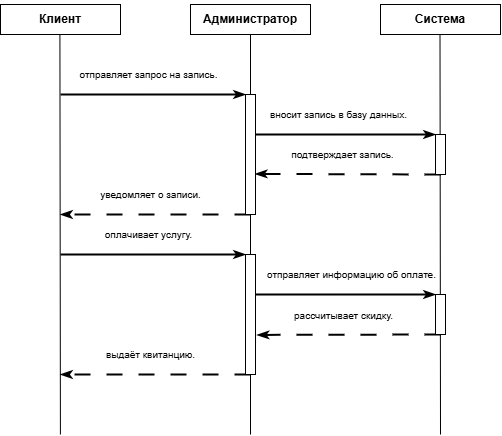

The diagram above was exported from draw.io. Its source (the exported page's mxGraphModel, read from the mxfile embedded in the PNG):
<mxGraphModel dx="395" dy="542" grid="1" gridSize="10" guides="1" tooltips="1" connect="1" arrows="1" fold="1" page="1" pageScale="1" pageWidth="827" pageHeight="1169" math="0" shadow="0">
  <root>
    <mxCell id="0" />
    <mxCell id="1" parent="0" />
    <mxCell id="YIptKxTYCtXxLm6eZtxN-1" value="&lt;p data-pm-slice=&quot;1 1 [&amp;quot;ordered_list&amp;quot;,{&amp;quot;spread&amp;quot;:false,&amp;quot;startingNumber&amp;quot;:1,&amp;quot;start&amp;quot;:686,&amp;quot;end&amp;quot;:1026},&amp;quot;regular_list_item&amp;quot;,{&amp;quot;start&amp;quot;:686,&amp;quot;end&amp;quot;:805}]&quot;&gt;&lt;strong&gt;Клиент&lt;/strong&gt;&lt;/p&gt;" style="rounded=0;whiteSpace=wrap;html=1;" vertex="1" parent="1">
      <mxGeometry x="90" y="190" width="120" height="30" as="geometry" />
    </mxCell>
    <mxCell id="YIptKxTYCtXxLm6eZtxN-2" value="&lt;p data-pm-slice=&quot;1 1 [&amp;quot;ordered_list&amp;quot;,{&amp;quot;spread&amp;quot;:false,&amp;quot;startingNumber&amp;quot;:1,&amp;quot;start&amp;quot;:686,&amp;quot;end&amp;quot;:1026},&amp;quot;regular_list_item&amp;quot;,{&amp;quot;start&amp;quot;:686,&amp;quot;end&amp;quot;:805}]&quot;&gt;&lt;strong&gt;Администратор&lt;/strong&gt;&lt;/p&gt;" style="rounded=0;whiteSpace=wrap;html=1;" vertex="1" parent="1">
      <mxGeometry x="280" y="190" width="120" height="30" as="geometry" />
    </mxCell>
    <mxCell id="YIptKxTYCtXxLm6eZtxN-3" value="&lt;p data-pm-slice=&quot;1 1 [&amp;quot;ordered_list&amp;quot;,{&amp;quot;spread&amp;quot;:false,&amp;quot;startingNumber&amp;quot;:1,&amp;quot;start&amp;quot;:686,&amp;quot;end&amp;quot;:1026},&amp;quot;regular_list_item&amp;quot;,{&amp;quot;start&amp;quot;:686,&amp;quot;end&amp;quot;:805}]&quot;&gt;&lt;strong&gt;Система&lt;/strong&gt;&lt;/p&gt;" style="rounded=0;whiteSpace=wrap;html=1;" vertex="1" parent="1">
      <mxGeometry x="470" y="190" width="120" height="30" as="geometry" />
    </mxCell>
    <mxCell id="YIptKxTYCtXxLm6eZtxN-4" value="" style="endArrow=none;html=1;rounded=0;entryX=0.5;entryY=1;entryDx=0;entryDy=0;" edge="1" parent="1" target="YIptKxTYCtXxLm6eZtxN-2">
      <mxGeometry width="50" height="50" relative="1" as="geometry">
        <mxPoint x="340" y="620" as="sourcePoint" />
        <mxPoint x="450" y="400" as="targetPoint" />
      </mxGeometry>
    </mxCell>
    <mxCell id="YIptKxTYCtXxLm6eZtxN-5" value="" style="endArrow=classicThin;html=1;strokeWidth=2;rounded=0;endFill=1;entryX=0;entryY=0;entryDx=0;entryDy=0;" edge="1" parent="1" target="YIptKxTYCtXxLm6eZtxN-29">
      <mxGeometry width="50" height="50" relative="1" as="geometry">
        <mxPoint x="150" y="280" as="sourcePoint" />
        <mxPoint x="340" y="280" as="targetPoint" />
      </mxGeometry>
    </mxCell>
    <mxCell id="YIptKxTYCtXxLm6eZtxN-9" value="&lt;p data-pm-slice=&quot;1 1 [&amp;quot;ordered_list&amp;quot;,{&amp;quot;spread&amp;quot;:true,&amp;quot;startingNumber&amp;quot;:1,&amp;quot;start&amp;quot;:687,&amp;quot;end&amp;quot;:1342},&amp;quot;regular_list_item&amp;quot;,{&amp;quot;start&amp;quot;:687,&amp;quot;end&amp;quot;:930},&amp;quot;list&amp;quot;,{&amp;quot;spread&amp;quot;:false,&amp;quot;start&amp;quot;:716,&amp;quot;end&amp;quot;:930},&amp;quot;regular_list_item&amp;quot;,{&amp;quot;start&amp;quot;:716,&amp;quot;end&amp;quot;:770}]&quot;&gt;отправляет запрос&amp;nbsp;&lt;span style=&quot;background-color: transparent; color: light-dark(rgb(0, 0, 0), rgb(255, 255, 255));&quot;&gt;на запись.&lt;/span&gt;&lt;/p&gt;" style="edgeLabel;html=1;align=center;verticalAlign=middle;resizable=0;points=[];fontSize=10;labelBackgroundColor=none;spacing=0;" vertex="1" connectable="0" parent="YIptKxTYCtXxLm6eZtxN-5">
      <mxGeometry x="-0.1537" y="-2" relative="1" as="geometry">
        <mxPoint x="9" y="-22" as="offset" />
      </mxGeometry>
    </mxCell>
    <mxCell id="YIptKxTYCtXxLm6eZtxN-6" value="" style="endArrow=none;html=1;rounded=0;entryX=0.5;entryY=1;entryDx=0;entryDy=0;" edge="1" parent="1">
      <mxGeometry width="50" height="50" relative="1" as="geometry">
        <mxPoint x="149.91" y="620" as="sourcePoint" />
        <mxPoint x="149.41" y="220" as="targetPoint" />
      </mxGeometry>
    </mxCell>
    <mxCell id="YIptKxTYCtXxLm6eZtxN-7" value="" style="endArrow=none;html=1;rounded=0;entryX=0.5;entryY=1;entryDx=0;entryDy=0;" edge="1" parent="1">
      <mxGeometry width="50" height="50" relative="1" as="geometry">
        <mxPoint x="530" y="620" as="sourcePoint" />
        <mxPoint x="529.5" y="220" as="targetPoint" />
      </mxGeometry>
    </mxCell>
    <mxCell id="YIptKxTYCtXxLm6eZtxN-10" value="" style="endArrow=classicThin;html=1;strokeWidth=2;rounded=0;endFill=1;entryX=0;entryY=0;entryDx=0;entryDy=0;" edge="1" parent="1" target="YIptKxTYCtXxLm6eZtxN-31">
      <mxGeometry width="50" height="50" relative="1" as="geometry">
        <mxPoint x="340" y="320" as="sourcePoint" />
        <mxPoint x="530" y="320" as="targetPoint" />
      </mxGeometry>
    </mxCell>
    <mxCell id="YIptKxTYCtXxLm6eZtxN-11" value="&lt;p data-pm-slice=&quot;1 1 [&amp;quot;ordered_list&amp;quot;,{&amp;quot;spread&amp;quot;:true,&amp;quot;startingNumber&amp;quot;:1,&amp;quot;start&amp;quot;:687,&amp;quot;end&amp;quot;:1342},&amp;quot;regular_list_item&amp;quot;,{&amp;quot;start&amp;quot;:687,&amp;quot;end&amp;quot;:930},&amp;quot;list&amp;quot;,{&amp;quot;spread&amp;quot;:false,&amp;quot;start&amp;quot;:716,&amp;quot;end&amp;quot;:930},&amp;quot;regular_list_item&amp;quot;,{&amp;quot;start&amp;quot;:774,&amp;quot;end&amp;quot;:829}]&quot;&gt;вносит запись в базу данных.&lt;/p&gt;" style="edgeLabel;html=1;align=center;verticalAlign=middle;resizable=0;points=[];fontSize=10;labelBackgroundColor=none;spacing=0;" vertex="1" connectable="0" parent="YIptKxTYCtXxLm6eZtxN-10">
      <mxGeometry x="-0.1537" y="-2" relative="1" as="geometry">
        <mxPoint x="9" y="-22" as="offset" />
      </mxGeometry>
    </mxCell>
    <mxCell id="YIptKxTYCtXxLm6eZtxN-12" value="" style="endArrow=classicThin;dashed=1;html=1;dashPattern=8 8;strokeWidth=2;rounded=0;endFill=1;entryX=0.967;entryY=0.662;entryDx=0;entryDy=0;entryPerimeter=0;" edge="1" parent="1" target="YIptKxTYCtXxLm6eZtxN-29">
      <mxGeometry width="50" height="50" relative="1" as="geometry">
        <mxPoint x="530" y="360" as="sourcePoint" />
        <mxPoint x="340" y="360" as="targetPoint" />
      </mxGeometry>
    </mxCell>
    <mxCell id="YIptKxTYCtXxLm6eZtxN-13" value="&lt;p data-pm-slice=&quot;1 1 [&amp;quot;ordered_list&amp;quot;,{&amp;quot;spread&amp;quot;:true,&amp;quot;startingNumber&amp;quot;:1,&amp;quot;start&amp;quot;:687,&amp;quot;end&amp;quot;:1342},&amp;quot;regular_list_item&amp;quot;,{&amp;quot;start&amp;quot;:687,&amp;quot;end&amp;quot;:930},&amp;quot;list&amp;quot;,{&amp;quot;spread&amp;quot;:false,&amp;quot;start&amp;quot;:716,&amp;quot;end&amp;quot;:930},&amp;quot;regular_list_item&amp;quot;,{&amp;quot;start&amp;quot;:833,&amp;quot;end&amp;quot;:880}]&quot;&gt;подтверждает запись.&lt;/p&gt;" style="edgeLabel;html=1;align=center;verticalAlign=middle;resizable=0;points=[];fontSize=10;labelBackgroundColor=none;spacing=0;" vertex="1" connectable="0" parent="YIptKxTYCtXxLm6eZtxN-12">
      <mxGeometry x="-0.1537" y="-2" relative="1" as="geometry">
        <mxPoint x="-20" y="-18" as="offset" />
      </mxGeometry>
    </mxCell>
    <mxCell id="YIptKxTYCtXxLm6eZtxN-14" value="" style="endArrow=classicThin;dashed=1;html=1;dashPattern=8 8;strokeWidth=2;rounded=0;endFill=1;" edge="1" parent="1">
      <mxGeometry width="50" height="50" relative="1" as="geometry">
        <mxPoint x="340" y="400" as="sourcePoint" />
        <mxPoint x="150" y="400" as="targetPoint" />
      </mxGeometry>
    </mxCell>
    <mxCell id="YIptKxTYCtXxLm6eZtxN-15" value="&lt;span style=&quot;background-color: transparent; color: light-dark(rgb(0, 0, 0), rgb(255, 255, 255));&quot;&gt;уведомляет о записи.&lt;/span&gt;" style="edgeLabel;html=1;align=center;verticalAlign=middle;resizable=0;points=[];fontSize=10;labelBackgroundColor=none;spacing=0;" vertex="1" connectable="0" parent="YIptKxTYCtXxLm6eZtxN-14">
      <mxGeometry x="-0.1537" y="-2" relative="1" as="geometry">
        <mxPoint x="-20" y="-18" as="offset" />
      </mxGeometry>
    </mxCell>
    <mxCell id="YIptKxTYCtXxLm6eZtxN-18" value="" style="endArrow=classicThin;html=1;strokeWidth=2;rounded=0;endFill=1;entryX=0;entryY=0;entryDx=0;entryDy=0;" edge="1" parent="1" target="YIptKxTYCtXxLm6eZtxN-33">
      <mxGeometry width="50" height="50" relative="1" as="geometry">
        <mxPoint x="150" y="440" as="sourcePoint" />
        <mxPoint x="340" y="440" as="targetPoint" />
      </mxGeometry>
    </mxCell>
    <mxCell id="YIptKxTYCtXxLm6eZtxN-19" value="&lt;p data-pm-slice=&quot;1 1 [&amp;quot;ordered_list&amp;quot;,{&amp;quot;spread&amp;quot;:true,&amp;quot;startingNumber&amp;quot;:1,&amp;quot;start&amp;quot;:687,&amp;quot;end&amp;quot;:1342},&amp;quot;regular_list_item&amp;quot;,{&amp;quot;start&amp;quot;:1112,&amp;quot;end&amp;quot;:1342},&amp;quot;list&amp;quot;,{&amp;quot;spread&amp;quot;:false,&amp;quot;start&amp;quot;:1137,&amp;quot;end&amp;quot;:1342},&amp;quot;regular_list_item&amp;quot;,{&amp;quot;start&amp;quot;:1137,&amp;quot;end&amp;quot;:1181}]&quot;&gt;оплачивает услугу.&lt;/p&gt;" style="edgeLabel;html=1;align=center;verticalAlign=middle;resizable=0;points=[];fontSize=10;labelBackgroundColor=none;spacing=0;" vertex="1" connectable="0" parent="YIptKxTYCtXxLm6eZtxN-18">
      <mxGeometry x="-0.1537" y="-2" relative="1" as="geometry">
        <mxPoint x="9" y="-22" as="offset" />
      </mxGeometry>
    </mxCell>
    <mxCell id="YIptKxTYCtXxLm6eZtxN-23" value="" style="endArrow=classicThin;html=1;strokeWidth=2;rounded=0;endFill=1;entryX=0;entryY=0;entryDx=0;entryDy=0;" edge="1" parent="1" target="YIptKxTYCtXxLm6eZtxN-32">
      <mxGeometry width="50" height="50" relative="1" as="geometry">
        <mxPoint x="340" y="480" as="sourcePoint" />
        <mxPoint x="530" y="480" as="targetPoint" />
      </mxGeometry>
    </mxCell>
    <mxCell id="YIptKxTYCtXxLm6eZtxN-24" value="&lt;p data-pm-slice=&quot;1 1 [&amp;quot;ordered_list&amp;quot;,{&amp;quot;spread&amp;quot;:true,&amp;quot;startingNumber&amp;quot;:1,&amp;quot;start&amp;quot;:687,&amp;quot;end&amp;quot;:1342},&amp;quot;regular_list_item&amp;quot;,{&amp;quot;start&amp;quot;:1112,&amp;quot;end&amp;quot;:1342},&amp;quot;list&amp;quot;,{&amp;quot;spread&amp;quot;:false,&amp;quot;start&amp;quot;:1137,&amp;quot;end&amp;quot;:1342},&amp;quot;regular_list_item&amp;quot;,{&amp;quot;start&amp;quot;:1185,&amp;quot;end&amp;quot;:1244}]&quot;&gt;отправляет информацию об оплате.&lt;/p&gt;" style="edgeLabel;html=1;align=center;verticalAlign=middle;resizable=0;points=[];fontSize=10;labelBackgroundColor=none;spacing=0;" vertex="1" connectable="0" parent="YIptKxTYCtXxLm6eZtxN-23">
      <mxGeometry x="-0.1537" y="-2" relative="1" as="geometry">
        <mxPoint x="22" y="-22" as="offset" />
      </mxGeometry>
    </mxCell>
    <mxCell id="YIptKxTYCtXxLm6eZtxN-25" value="" style="endArrow=classicThin;dashed=1;html=1;dashPattern=8 8;strokeWidth=2;rounded=0;endFill=1;entryX=1.151;entryY=0.67;entryDx=0;entryDy=0;entryPerimeter=0;" edge="1" parent="1" target="YIptKxTYCtXxLm6eZtxN-33">
      <mxGeometry width="50" height="50" relative="1" as="geometry">
        <mxPoint x="530" y="520" as="sourcePoint" />
        <mxPoint x="340" y="520" as="targetPoint" />
      </mxGeometry>
    </mxCell>
    <mxCell id="YIptKxTYCtXxLm6eZtxN-26" value="&lt;p data-pm-slice=&quot;1 1 [&amp;quot;ordered_list&amp;quot;,{&amp;quot;spread&amp;quot;:true,&amp;quot;startingNumber&amp;quot;:1,&amp;quot;start&amp;quot;:687,&amp;quot;end&amp;quot;:1342},&amp;quot;regular_list_item&amp;quot;,{&amp;quot;start&amp;quot;:1112,&amp;quot;end&amp;quot;:1342},&amp;quot;list&amp;quot;,{&amp;quot;spread&amp;quot;:false,&amp;quot;start&amp;quot;:1137,&amp;quot;end&amp;quot;:1342},&amp;quot;regular_list_item&amp;quot;,{&amp;quot;start&amp;quot;:1248,&amp;quot;end&amp;quot;:1295}]&quot;&gt;рассчитывает скидку.&lt;/p&gt;" style="edgeLabel;html=1;align=center;verticalAlign=middle;resizable=0;points=[];fontSize=10;labelBackgroundColor=none;spacing=0;" vertex="1" connectable="0" parent="YIptKxTYCtXxLm6eZtxN-25">
      <mxGeometry x="-0.1537" y="-2" relative="1" as="geometry">
        <mxPoint x="-20" y="-18" as="offset" />
      </mxGeometry>
    </mxCell>
    <mxCell id="YIptKxTYCtXxLm6eZtxN-27" value="" style="endArrow=classicThin;dashed=1;html=1;dashPattern=8 8;strokeWidth=2;rounded=0;endFill=1;" edge="1" parent="1">
      <mxGeometry width="50" height="50" relative="1" as="geometry">
        <mxPoint x="340" y="560" as="sourcePoint" />
        <mxPoint x="150" y="560" as="targetPoint" />
      </mxGeometry>
    </mxCell>
    <mxCell id="YIptKxTYCtXxLm6eZtxN-28" value="&lt;p data-pm-slice=&quot;1 1 [&amp;quot;ordered_list&amp;quot;,{&amp;quot;spread&amp;quot;:true,&amp;quot;startingNumber&amp;quot;:1,&amp;quot;start&amp;quot;:687,&amp;quot;end&amp;quot;:1342},&amp;quot;regular_list_item&amp;quot;,{&amp;quot;start&amp;quot;:1112,&amp;quot;end&amp;quot;:1342},&amp;quot;list&amp;quot;,{&amp;quot;spread&amp;quot;:false,&amp;quot;start&amp;quot;:1137,&amp;quot;end&amp;quot;:1342},&amp;quot;regular_list_item&amp;quot;,{&amp;quot;start&amp;quot;:1299,&amp;quot;end&amp;quot;:1342}]&quot;&gt;выдаёт квитанцию.&lt;/p&gt;" style="edgeLabel;html=1;align=center;verticalAlign=middle;resizable=0;points=[];fontSize=10;labelBackgroundColor=none;spacing=0;" vertex="1" connectable="0" parent="YIptKxTYCtXxLm6eZtxN-27">
      <mxGeometry x="-0.1537" y="-2" relative="1" as="geometry">
        <mxPoint x="-20" y="-18" as="offset" />
      </mxGeometry>
    </mxCell>
    <mxCell id="YIptKxTYCtXxLm6eZtxN-29" value="&lt;p data-pm-slice=&quot;1 1 [&amp;quot;ordered_list&amp;quot;,{&amp;quot;spread&amp;quot;:false,&amp;quot;startingNumber&amp;quot;:1,&amp;quot;start&amp;quot;:686,&amp;quot;end&amp;quot;:1026},&amp;quot;regular_list_item&amp;quot;,{&amp;quot;start&amp;quot;:686,&amp;quot;end&amp;quot;:805}]&quot;&gt;&lt;br&gt;&lt;/p&gt;" style="rounded=0;whiteSpace=wrap;html=1;" vertex="1" parent="1">
      <mxGeometry x="335" y="280" width="10" height="120" as="geometry" />
    </mxCell>
    <mxCell id="YIptKxTYCtXxLm6eZtxN-31" value="&lt;p data-pm-slice=&quot;1 1 [&amp;quot;ordered_list&amp;quot;,{&amp;quot;spread&amp;quot;:false,&amp;quot;startingNumber&amp;quot;:1,&amp;quot;start&amp;quot;:686,&amp;quot;end&amp;quot;:1026},&amp;quot;regular_list_item&amp;quot;,{&amp;quot;start&amp;quot;:686,&amp;quot;end&amp;quot;:805}]&quot;&gt;&lt;br&gt;&lt;/p&gt;" style="rounded=0;whiteSpace=wrap;html=1;" vertex="1" parent="1">
      <mxGeometry x="525" y="320" width="10" height="40" as="geometry" />
    </mxCell>
    <mxCell id="YIptKxTYCtXxLm6eZtxN-32" value="&lt;p data-pm-slice=&quot;1 1 [&amp;quot;ordered_list&amp;quot;,{&amp;quot;spread&amp;quot;:false,&amp;quot;startingNumber&amp;quot;:1,&amp;quot;start&amp;quot;:686,&amp;quot;end&amp;quot;:1026},&amp;quot;regular_list_item&amp;quot;,{&amp;quot;start&amp;quot;:686,&amp;quot;end&amp;quot;:805}]&quot;&gt;&lt;br&gt;&lt;/p&gt;" style="rounded=0;whiteSpace=wrap;html=1;" vertex="1" parent="1">
      <mxGeometry x="525" y="480" width="10" height="40" as="geometry" />
    </mxCell>
    <mxCell id="YIptKxTYCtXxLm6eZtxN-33" value="&lt;p data-pm-slice=&quot;1 1 [&amp;quot;ordered_list&amp;quot;,{&amp;quot;spread&amp;quot;:false,&amp;quot;startingNumber&amp;quot;:1,&amp;quot;start&amp;quot;:686,&amp;quot;end&amp;quot;:1026},&amp;quot;regular_list_item&amp;quot;,{&amp;quot;start&amp;quot;:686,&amp;quot;end&amp;quot;:805}]&quot;&gt;&lt;br&gt;&lt;/p&gt;" style="rounded=0;whiteSpace=wrap;html=1;" vertex="1" parent="1">
      <mxGeometry x="335" y="440" width="10" height="120" as="geometry" />
    </mxCell>
  </root>
</mxGraphModel>